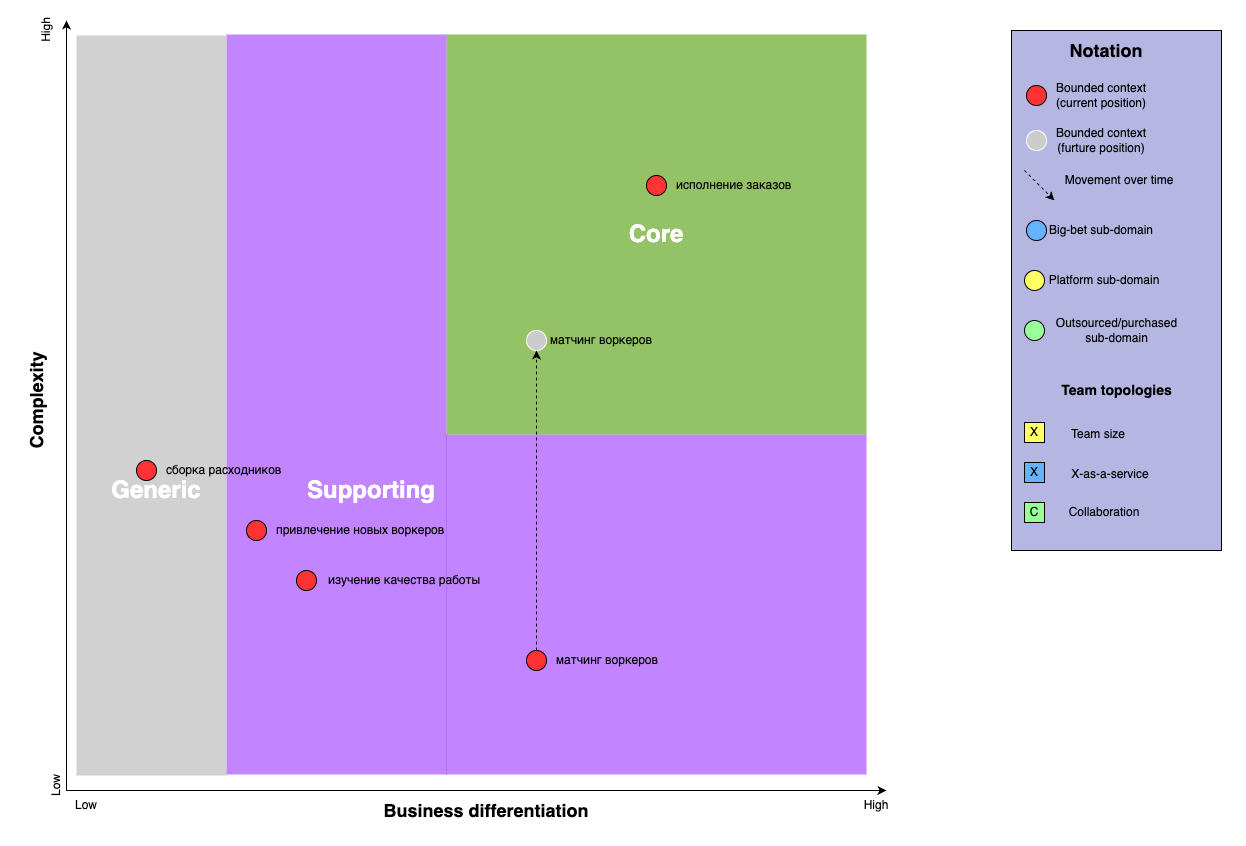

The diagram above was exported from draw.io. Its source (the exported page's mxGraphModel, read from the mxfile embedded in the PNG):
<mxGraphModel dx="1242" dy="907" grid="1" gridSize="10" guides="1" tooltips="1" connect="1" arrows="1" fold="1" page="1" pageScale="1" pageWidth="850" pageHeight="1100" math="0" shadow="0">
  <root>
    <mxCell id="7POqw8fOx_1jlbIEAkON-0" />
    <mxCell id="7POqw8fOx_1jlbIEAkON-1" style="locked=1;" parent="7POqw8fOx_1jlbIEAkON-0" />
    <mxCell id="uENPYtC2MfaOTDSbOvwd-11" value="" style="group" parent="7POqw8fOx_1jlbIEAkON-1" vertex="1" connectable="0">
      <mxGeometry x="79.5" y="30" width="870.5" height="800" as="geometry" />
    </mxCell>
    <mxCell id="uENPYtC2MfaOTDSbOvwd-5" value="" style="rounded=0;whiteSpace=wrap;html=1;fillColor=#9933FF;strokeColor=none;connectable=0;fillOpacity=60;" parent="uENPYtC2MfaOTDSbOvwd-11" vertex="1">
      <mxGeometry x="200.5" y="14" width="220" height="740" as="geometry" />
    </mxCell>
    <mxCell id="uENPYtC2MfaOTDSbOvwd-7" value="" style="rounded=0;whiteSpace=wrap;html=1;fillColor=#9933FF;strokeColor=none;connectable=0;fillOpacity=60;" parent="uENPYtC2MfaOTDSbOvwd-11" vertex="1">
      <mxGeometry x="420" y="414" width="420.5" height="340" as="geometry" />
    </mxCell>
    <mxCell id="uENPYtC2MfaOTDSbOvwd-0" value="" style="endArrow=classic;html=1;" parent="uENPYtC2MfaOTDSbOvwd-11" edge="1">
      <mxGeometry width="50" height="50" relative="1" as="geometry">
        <mxPoint x="40.5" y="770" as="sourcePoint" />
        <mxPoint x="40.5" as="targetPoint" />
      </mxGeometry>
    </mxCell>
    <mxCell id="uENPYtC2MfaOTDSbOvwd-1" value="&lt;h2&gt;Complexity&lt;/h2&gt;" style="text;html=1;strokeColor=none;fillColor=none;align=center;verticalAlign=middle;whiteSpace=wrap;rounded=0;rotation=-90;" parent="uENPYtC2MfaOTDSbOvwd-11" vertex="1">
      <mxGeometry x="-9.5" y="370" width="39" height="20" as="geometry" />
    </mxCell>
    <mxCell id="uENPYtC2MfaOTDSbOvwd-2" value="" style="endArrow=classic;html=1;" parent="uENPYtC2MfaOTDSbOvwd-11" edge="1">
      <mxGeometry width="50" height="50" relative="1" as="geometry">
        <mxPoint x="40.5" y="770" as="sourcePoint" />
        <mxPoint x="860.5" y="770" as="targetPoint" />
      </mxGeometry>
    </mxCell>
    <mxCell id="uENPYtC2MfaOTDSbOvwd-4" value="&lt;h2&gt;Business differentiation&lt;/h2&gt;" style="text;html=1;strokeColor=none;fillColor=none;align=center;verticalAlign=middle;whiteSpace=wrap;rounded=0;" parent="uENPYtC2MfaOTDSbOvwd-11" vertex="1">
      <mxGeometry x="330.5" y="780" width="260" height="20" as="geometry" />
    </mxCell>
    <mxCell id="uENPYtC2MfaOTDSbOvwd-6" value="&lt;h1&gt;&lt;font color=&quot;#ffffff&quot;&gt;Core&lt;/font&gt;&lt;/h1&gt;" style="rounded=0;whiteSpace=wrap;html=1;fillColor=#4D9900;strokeColor=none;connectable=0;fillOpacity=60" parent="uENPYtC2MfaOTDSbOvwd-11" vertex="1">
      <mxGeometry x="420.5" y="14" width="420" height="400" as="geometry" />
    </mxCell>
    <mxCell id="uENPYtC2MfaOTDSbOvwd-8" value="" style="rounded=0;whiteSpace=wrap;html=1;fillColor=#B3B3B3;strokeColor=none;connectable=0;fillOpacity=60;" parent="uENPYtC2MfaOTDSbOvwd-11" vertex="1">
      <mxGeometry x="50.5" y="15" width="150" height="740" as="geometry" />
    </mxCell>
    <mxCell id="uENPYtC2MfaOTDSbOvwd-9" value="&lt;h1&gt;&lt;font color=&quot;#ffffff&quot;&gt;Supporting&lt;/font&gt;&lt;/h1&gt;" style="text;html=1;strokeColor=none;fillColor=none;align=center;verticalAlign=middle;whiteSpace=wrap;rounded=0;" parent="uENPYtC2MfaOTDSbOvwd-11" vertex="1">
      <mxGeometry x="325.5" y="460" width="40" height="20" as="geometry" />
    </mxCell>
    <mxCell id="uENPYtC2MfaOTDSbOvwd-10" value="&lt;h1&gt;&lt;font color=&quot;#ffffff&quot;&gt;Generic&lt;/font&gt;&lt;/h1&gt;" style="text;html=1;strokeColor=none;fillColor=none;align=center;verticalAlign=middle;whiteSpace=wrap;rounded=0;" parent="uENPYtC2MfaOTDSbOvwd-11" vertex="1">
      <mxGeometry x="110.5" y="460" width="40" height="20" as="geometry" />
    </mxCell>
    <mxCell id="rGnyAY1_3tPmR1fd7tcl-27" value="Low" style="text;html=1;strokeColor=none;fillColor=none;align=center;verticalAlign=middle;whiteSpace=wrap;rounded=0;rotation=-90;" parent="uENPYtC2MfaOTDSbOvwd-11" vertex="1">
      <mxGeometry x="10.5" y="755" width="40" height="20" as="geometry" />
    </mxCell>
    <mxCell id="rGnyAY1_3tPmR1fd7tcl-28" value="High" style="text;html=1;strokeColor=none;fillColor=none;align=center;verticalAlign=middle;whiteSpace=wrap;rounded=0;rotation=-90;" parent="uENPYtC2MfaOTDSbOvwd-11" vertex="1">
      <mxGeometry width="40" height="20" as="geometry" />
    </mxCell>
    <mxCell id="rGnyAY1_3tPmR1fd7tcl-29" value="Low" style="text;html=1;strokeColor=none;fillColor=none;align=center;verticalAlign=middle;whiteSpace=wrap;rounded=0;" parent="uENPYtC2MfaOTDSbOvwd-11" vertex="1">
      <mxGeometry x="40" y="775" width="40" height="20" as="geometry" />
    </mxCell>
    <mxCell id="rGnyAY1_3tPmR1fd7tcl-30" value="High" style="text;html=1;strokeColor=none;fillColor=none;align=center;verticalAlign=middle;whiteSpace=wrap;rounded=0;" parent="uENPYtC2MfaOTDSbOvwd-11" vertex="1">
      <mxGeometry x="830.5" y="775" width="40" height="20" as="geometry" />
    </mxCell>
    <mxCell id="gb_rX9cqDN27GrjKiAtr-1" value="" style="rounded=0;whiteSpace=wrap;html=1;fillColor=#B6B6E3;connectable=0;" parent="7POqw8fOx_1jlbIEAkON-1" vertex="1">
      <mxGeometry x="1065" y="40" width="210" height="520" as="geometry" />
    </mxCell>
    <mxCell id="gb_rX9cqDN27GrjKiAtr-2" value="&lt;h2&gt;&lt;b&gt;Notation&lt;/b&gt;&lt;/h2&gt;" style="text;html=1;strokeColor=none;fillColor=none;align=center;verticalAlign=middle;whiteSpace=wrap;rounded=0;" parent="7POqw8fOx_1jlbIEAkON-1" vertex="1">
      <mxGeometry x="1140" y="50" width="40" height="20" as="geometry" />
    </mxCell>
    <mxCell id="gb_rX9cqDN27GrjKiAtr-3" value="&lt;h3&gt;Team topologies&lt;/h3&gt;" style="text;html=1;strokeColor=none;fillColor=none;align=center;verticalAlign=middle;whiteSpace=wrap;rounded=0;" parent="7POqw8fOx_1jlbIEAkON-1" vertex="1">
      <mxGeometry x="1107.5" y="390" width="125" height="20" as="geometry" />
    </mxCell>
    <mxCell id="uENPYtC2MfaOTDSbOvwd-12" value="Bounded contexts" style="" parent="7POqw8fOx_1jlbIEAkON-0" />
    <mxCell id="rGnyAY1_3tPmR1fd7tcl-4" value="" style="group" parent="uENPYtC2MfaOTDSbOvwd-12" vertex="1" connectable="0">
      <mxGeometry x="1080" y="95" width="210" height="570" as="geometry" />
    </mxCell>
    <mxCell id="rGnyAY1_3tPmR1fd7tcl-16" value="" style="group" parent="rGnyAY1_3tPmR1fd7tcl-4" vertex="1" connectable="0">
      <mxGeometry width="210" height="570" as="geometry" />
    </mxCell>
    <mxCell id="rGnyAY1_3tPmR1fd7tcl-0" value="" style="ellipse;whiteSpace=wrap;html=1;aspect=fixed;fillColor=#FF3333;" parent="rGnyAY1_3tPmR1fd7tcl-16" vertex="1">
      <mxGeometry width="20" height="20" as="geometry" />
    </mxCell>
    <mxCell id="rGnyAY1_3tPmR1fd7tcl-1" value="Bounded context&lt;br&gt;(current position)" style="text;html=1;strokeColor=none;fillColor=none;align=center;verticalAlign=middle;whiteSpace=wrap;rounded=0;" parent="rGnyAY1_3tPmR1fd7tcl-16" vertex="1">
      <mxGeometry x="20" width="110" height="20" as="geometry" />
    </mxCell>
    <mxCell id="rGnyAY1_3tPmR1fd7tcl-17" value="" style="group" parent="uENPYtC2MfaOTDSbOvwd-12" vertex="1" connectable="0">
      <mxGeometry x="1080" y="140" width="130" height="20" as="geometry" />
    </mxCell>
    <mxCell id="rGnyAY1_3tPmR1fd7tcl-18" value="" style="ellipse;whiteSpace=wrap;html=1;aspect=fixed;fillColor=#CCCCCC;strokeColor=#FFFFFF;" parent="rGnyAY1_3tPmR1fd7tcl-17" vertex="1">
      <mxGeometry width="20" height="20" as="geometry" />
    </mxCell>
    <mxCell id="rGnyAY1_3tPmR1fd7tcl-19" value="Bounded context&lt;br&gt;(furture position)" style="text;html=1;strokeColor=none;fillColor=none;align=center;verticalAlign=middle;whiteSpace=wrap;rounded=0;" parent="rGnyAY1_3tPmR1fd7tcl-17" vertex="1">
      <mxGeometry x="20" width="110" height="20" as="geometry" />
    </mxCell>
    <mxCell id="nYDZqwLP2YVh0ZIpUsSY-9" value="" style="group" parent="uENPYtC2MfaOTDSbOvwd-12" vertex="1" connectable="0">
      <mxGeometry x="1078" y="180" width="160" height="30" as="geometry" />
    </mxCell>
    <mxCell id="nYDZqwLP2YVh0ZIpUsSY-7" value="" style="endArrow=classic;html=1;dashed=1;" parent="nYDZqwLP2YVh0ZIpUsSY-9" edge="1">
      <mxGeometry width="50" height="50" relative="1" as="geometry">
        <mxPoint as="sourcePoint" />
        <mxPoint x="30" y="30" as="targetPoint" />
      </mxGeometry>
    </mxCell>
    <mxCell id="nYDZqwLP2YVh0ZIpUsSY-8" value="Movement over time" style="text;html=1;strokeColor=none;fillColor=none;align=center;verticalAlign=middle;whiteSpace=wrap;rounded=0;" parent="nYDZqwLP2YVh0ZIpUsSY-9" vertex="1">
      <mxGeometry x="30" width="130" height="20" as="geometry" />
    </mxCell>
    <mxCell id="nYDZqwLP2YVh0ZIpUsSY-10" value="" style="group" parent="uENPYtC2MfaOTDSbOvwd-12" vertex="1" connectable="0">
      <mxGeometry x="1080" y="230" width="130" height="20" as="geometry" />
    </mxCell>
    <mxCell id="nYDZqwLP2YVh0ZIpUsSY-11" value="" style="group" parent="nYDZqwLP2YVh0ZIpUsSY-10" vertex="1" connectable="0">
      <mxGeometry width="130" height="20" as="geometry" />
    </mxCell>
    <mxCell id="nYDZqwLP2YVh0ZIpUsSY-12" value="" style="ellipse;whiteSpace=wrap;html=1;aspect=fixed;fillColor=#66B2FF;" parent="nYDZqwLP2YVh0ZIpUsSY-11" vertex="1">
      <mxGeometry width="20" height="20" as="geometry" />
    </mxCell>
    <mxCell id="nYDZqwLP2YVh0ZIpUsSY-13" value="Big-bet sub-domain" style="text;html=1;strokeColor=none;fillColor=none;align=center;verticalAlign=middle;whiteSpace=wrap;rounded=0;" parent="nYDZqwLP2YVh0ZIpUsSY-11" vertex="1">
      <mxGeometry x="20" width="110" height="20" as="geometry" />
    </mxCell>
    <mxCell id="nYDZqwLP2YVh0ZIpUsSY-15" value="" style="group" parent="uENPYtC2MfaOTDSbOvwd-12" vertex="1" connectable="0">
      <mxGeometry x="1078" y="280" width="140" height="20" as="geometry" />
    </mxCell>
    <mxCell id="nYDZqwLP2YVh0ZIpUsSY-16" value="" style="group" parent="nYDZqwLP2YVh0ZIpUsSY-15" vertex="1" connectable="0">
      <mxGeometry width="140" height="20" as="geometry" />
    </mxCell>
    <mxCell id="nYDZqwLP2YVh0ZIpUsSY-17" value="" style="ellipse;whiteSpace=wrap;html=1;aspect=fixed;fillColor=#FFFF66;" parent="nYDZqwLP2YVh0ZIpUsSY-16" vertex="1">
      <mxGeometry width="20" height="20" as="geometry" />
    </mxCell>
    <mxCell id="nYDZqwLP2YVh0ZIpUsSY-18" value="Platform sub-domain" style="text;html=1;strokeColor=none;fillColor=none;align=center;verticalAlign=middle;whiteSpace=wrap;rounded=0;" parent="nYDZqwLP2YVh0ZIpUsSY-16" vertex="1">
      <mxGeometry x="20" width="120" height="20" as="geometry" />
    </mxCell>
    <mxCell id="nYDZqwLP2YVh0ZIpUsSY-21" value="" style="group" parent="uENPYtC2MfaOTDSbOvwd-12" vertex="1" connectable="0">
      <mxGeometry x="1078" y="330" width="160" height="20" as="geometry" />
    </mxCell>
    <mxCell id="nYDZqwLP2YVh0ZIpUsSY-22" value="" style="group" parent="nYDZqwLP2YVh0ZIpUsSY-21" vertex="1" connectable="0">
      <mxGeometry width="160" height="20" as="geometry" />
    </mxCell>
    <mxCell id="nYDZqwLP2YVh0ZIpUsSY-23" value="" style="ellipse;whiteSpace=wrap;html=1;aspect=fixed;fillColor=#99FF99;" parent="nYDZqwLP2YVh0ZIpUsSY-22" vertex="1">
      <mxGeometry width="20" height="20" as="geometry" />
    </mxCell>
    <mxCell id="nYDZqwLP2YVh0ZIpUsSY-24" value="Outsourced/purchased sub-domain" style="text;html=1;strokeColor=none;fillColor=none;align=center;verticalAlign=middle;whiteSpace=wrap;rounded=0;" parent="nYDZqwLP2YVh0ZIpUsSY-22" vertex="1">
      <mxGeometry x="24.615384615384617" width="135.3846153846154" height="20" as="geometry" />
    </mxCell>
    <mxCell id="gb_rX9cqDN27GrjKiAtr-4" value="X" style="whiteSpace=wrap;html=1;aspect=fixed;fillColor=#FFFF66;" parent="uENPYtC2MfaOTDSbOvwd-12" vertex="1">
      <mxGeometry x="1078" y="432" width="20" height="20" as="geometry" />
    </mxCell>
    <mxCell id="gb_rX9cqDN27GrjKiAtr-6" value="X" style="whiteSpace=wrap;html=1;aspect=fixed;fillColor=#66B2FF;" parent="uENPYtC2MfaOTDSbOvwd-12" vertex="1">
      <mxGeometry x="1078" y="472" width="20" height="20" as="geometry" />
    </mxCell>
    <mxCell id="gb_rX9cqDN27GrjKiAtr-7" value="C" style="whiteSpace=wrap;html=1;aspect=fixed;fillColor=#99FF99;" parent="uENPYtC2MfaOTDSbOvwd-12" vertex="1">
      <mxGeometry x="1078" y="512" width="20" height="20" as="geometry" />
    </mxCell>
    <mxCell id="gb_rX9cqDN27GrjKiAtr-8" value="Team size" style="text;html=1;strokeColor=none;fillColor=none;align=center;verticalAlign=middle;whiteSpace=wrap;rounded=0;" parent="uENPYtC2MfaOTDSbOvwd-12" vertex="1">
      <mxGeometry x="1112" y="434" width="80" height="20" as="geometry" />
    </mxCell>
    <mxCell id="gb_rX9cqDN27GrjKiAtr-9" value="X-as-a-service" style="text;html=1;strokeColor=none;fillColor=none;align=center;verticalAlign=middle;whiteSpace=wrap;rounded=0;" parent="uENPYtC2MfaOTDSbOvwd-12" vertex="1">
      <mxGeometry x="1118" y="474" width="92" height="20" as="geometry" />
    </mxCell>
    <mxCell id="gb_rX9cqDN27GrjKiAtr-10" value="Collaboration" style="text;html=1;strokeColor=none;fillColor=none;align=center;verticalAlign=middle;whiteSpace=wrap;rounded=0;" parent="uENPYtC2MfaOTDSbOvwd-12" vertex="1">
      <mxGeometry x="1138" y="512" width="40" height="20" as="geometry" />
    </mxCell>
    <mxCell id="rGnyAY1_3tPmR1fd7tcl-23" value="" style="group" parent="uENPYtC2MfaOTDSbOvwd-12" vertex="1" connectable="0">
      <mxGeometry x="700" y="185" width="170" height="20" as="geometry" />
    </mxCell>
    <mxCell id="rGnyAY1_3tPmR1fd7tcl-24" value="" style="ellipse;whiteSpace=wrap;html=1;aspect=fixed;fillColor=#FF3333;" parent="rGnyAY1_3tPmR1fd7tcl-23" vertex="1">
      <mxGeometry width="20" height="20" as="geometry" />
    </mxCell>
    <mxCell id="rGnyAY1_3tPmR1fd7tcl-25" value="исполнение заказов" style="text;html=1;strokeColor=none;fillColor=none;align=left;verticalAlign=middle;whiteSpace=wrap;rounded=0;" parent="rGnyAY1_3tPmR1fd7tcl-23" vertex="1">
      <mxGeometry x="28" width="150" height="20" as="geometry" />
    </mxCell>
    <mxCell id="Yr2JSqV8RlH1NvbjeIV1-24" value="" style="group;align=left;" vertex="1" connectable="0" parent="uENPYtC2MfaOTDSbOvwd-12">
      <mxGeometry x="190" y="470" width="170" height="20" as="geometry" />
    </mxCell>
    <mxCell id="Yr2JSqV8RlH1NvbjeIV1-25" value="" style="ellipse;whiteSpace=wrap;html=1;aspect=fixed;fillColor=#FF3333;" vertex="1" parent="Yr2JSqV8RlH1NvbjeIV1-24">
      <mxGeometry width="20" height="20" as="geometry" />
    </mxCell>
    <mxCell id="Yr2JSqV8RlH1NvbjeIV1-26" value="сборка расходников" style="text;html=1;strokeColor=none;fillColor=none;align=left;verticalAlign=middle;whiteSpace=wrap;rounded=0;" vertex="1" parent="Yr2JSqV8RlH1NvbjeIV1-24">
      <mxGeometry x="28" width="150" height="20" as="geometry" />
    </mxCell>
    <mxCell id="Yr2JSqV8RlH1NvbjeIV1-35" value="" style="group;align=left;" vertex="1" connectable="0" parent="uENPYtC2MfaOTDSbOvwd-12">
      <mxGeometry x="350" y="580" width="200" height="20" as="geometry" />
    </mxCell>
    <mxCell id="Yr2JSqV8RlH1NvbjeIV1-36" value="" style="ellipse;whiteSpace=wrap;html=1;aspect=fixed;fillColor=#FF3333;" vertex="1" parent="Yr2JSqV8RlH1NvbjeIV1-35">
      <mxGeometry width="20" height="20" as="geometry" />
    </mxCell>
    <mxCell id="Yr2JSqV8RlH1NvbjeIV1-37" value="изучение качества работы" style="text;html=1;strokeColor=none;fillColor=none;align=left;verticalAlign=middle;whiteSpace=wrap;rounded=0;" vertex="1" parent="Yr2JSqV8RlH1NvbjeIV1-35">
      <mxGeometry x="30.001176470588238" width="176.47058823529412" height="20" as="geometry" />
    </mxCell>
    <mxCell id="Yr2JSqV8RlH1NvbjeIV1-38" value="" style="group" vertex="1" connectable="0" parent="uENPYtC2MfaOTDSbOvwd-12">
      <mxGeometry x="580" y="660" width="170" height="20" as="geometry" />
    </mxCell>
    <mxCell id="Yr2JSqV8RlH1NvbjeIV1-39" value="" style="ellipse;whiteSpace=wrap;html=1;aspect=fixed;fillColor=#FF3333;" vertex="1" parent="Yr2JSqV8RlH1NvbjeIV1-38">
      <mxGeometry width="20" height="20" as="geometry" />
    </mxCell>
    <mxCell id="Yr2JSqV8RlH1NvbjeIV1-40" value="матчинг воркеров" style="text;html=1;strokeColor=none;fillColor=none;align=left;verticalAlign=middle;whiteSpace=wrap;rounded=0;" vertex="1" parent="Yr2JSqV8RlH1NvbjeIV1-38">
      <mxGeometry x="28" width="150" height="20" as="geometry" />
    </mxCell>
    <mxCell id="Yr2JSqV8RlH1NvbjeIV1-41" value="" style="group" vertex="1" connectable="0" parent="uENPYtC2MfaOTDSbOvwd-12">
      <mxGeometry x="300" y="530" width="210" height="20" as="geometry" />
    </mxCell>
    <mxCell id="Yr2JSqV8RlH1NvbjeIV1-42" value="" style="ellipse;whiteSpace=wrap;html=1;aspect=fixed;fillColor=#FF3333;" vertex="1" parent="Yr2JSqV8RlH1NvbjeIV1-41">
      <mxGeometry width="20" height="20" as="geometry" />
    </mxCell>
    <mxCell id="Yr2JSqV8RlH1NvbjeIV1-43" value="привлечение новых воркеров" style="text;html=1;strokeColor=none;fillColor=none;align=left;verticalAlign=middle;whiteSpace=wrap;rounded=0;" vertex="1" parent="Yr2JSqV8RlH1NvbjeIV1-41">
      <mxGeometry x="28" width="182" height="20" as="geometry" />
    </mxCell>
    <mxCell id="Yr2JSqV8RlH1NvbjeIV1-44" value="" style="group" vertex="1" connectable="0" parent="uENPYtC2MfaOTDSbOvwd-12">
      <mxGeometry x="580" y="340" width="130" height="20" as="geometry" />
    </mxCell>
    <mxCell id="Yr2JSqV8RlH1NvbjeIV1-45" value="" style="ellipse;whiteSpace=wrap;html=1;aspect=fixed;fillColor=#CCCCCC;strokeColor=#FFFFFF;" vertex="1" parent="Yr2JSqV8RlH1NvbjeIV1-44">
      <mxGeometry width="20" height="20" as="geometry" />
    </mxCell>
    <mxCell id="Yr2JSqV8RlH1NvbjeIV1-46" value="&lt;span style=&quot;text-align: left;&quot;&gt;матчинг воркеров&lt;/span&gt;" style="text;html=1;strokeColor=none;fillColor=none;align=center;verticalAlign=middle;whiteSpace=wrap;rounded=0;" vertex="1" parent="Yr2JSqV8RlH1NvbjeIV1-44">
      <mxGeometry x="20" width="110" height="20" as="geometry" />
    </mxCell>
    <mxCell id="Yr2JSqV8RlH1NvbjeIV1-47" style="edgeStyle=orthogonalEdgeStyle;rounded=1;orthogonalLoop=1;jettySize=auto;html=1;entryX=0.5;entryY=1;entryDx=0;entryDy=0;dashed=1;strokeColor=default;align=center;verticalAlign=middle;fontFamily=Helvetica;fontSize=11;fontColor=default;labelBackgroundColor=default;endArrow=classic;" edge="1" parent="uENPYtC2MfaOTDSbOvwd-12" source="Yr2JSqV8RlH1NvbjeIV1-39" target="Yr2JSqV8RlH1NvbjeIV1-45">
      <mxGeometry relative="1" as="geometry" />
    </mxCell>
  </root>
</mxGraphModel>